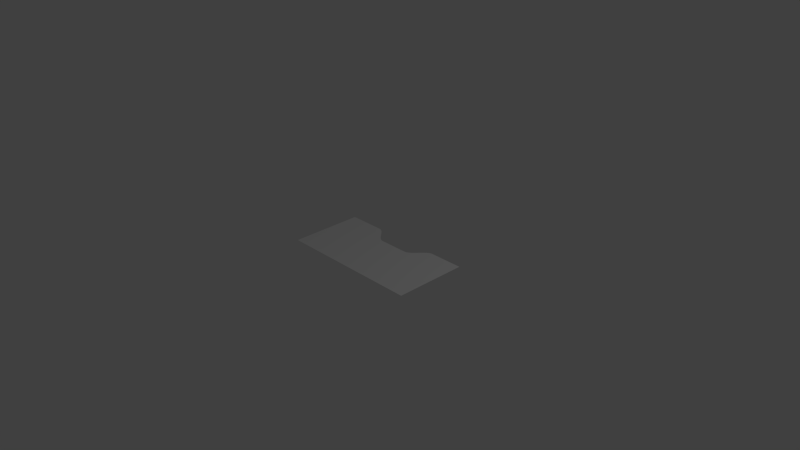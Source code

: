 # Source: BasicGrid.blend  (saved by Blender 2.71.0; exported with 4.5.12 LTS)
import bpy
from mathutils import Matrix  # noqa: F401  (used for matrix-valued properties, if any)

bpy.ops.wm.read_factory_settings(use_empty=True)
scene = bpy.context.scene
scene.name = 'Scene'

# ---- collections
col_collection_1 = bpy.data.collections.new('Collection 1'); scene.collection.children.link(col_collection_1)

# ---- world
world_world = bpy.data.worlds.new('World'); scene.world = world_world
world_world.color = (0.05088, 0.05088, 0.05088)
world_world.use_sun_shadow = False
world_world.sun_shadow_jitter_overblur = 0.0
world_world.cycles.sampling_method = 'MANUAL'
world_world.cycles.sample_map_resolution = 256

# ---- cameras
cam_camera = bpy.data.cameras.new('Camera')
cam_camera.clip_end = 100.0
cam_camera.lens = 35.0
cam_camera.sensor_width = 32.0
cam_camera.sensor_height = 18.0
cam_camera.ortho_scale = 7.314
cam_camera.dof.focus_distance = 0.0
cam_camera.dof.aperture_fstop = 128.0

# ---- lights
light_lamp = bpy.data.lights.new('Lamp', 'POINT')
light_lamp.transmission_factor = 0.0
light_lamp.cutoff_distance = 30.0
light_lamp.energy = 100.0
light_lamp.shadow_buffer_clip_start = 1.001
light_lamp.shadow_soft_size = 0.1
light_lamp.shadow_maximum_resolution = 0.006
light_lamp.use_absolute_resolution = True
light_lamp.cycles.use_multiple_importance_sampling = False

# ---- meshes
me_grid = bpy.data.meshes.new('Grid')
me_grid.from_pydata([(-1.0, -0.4598, 0.0), (-0.9798, -0.4598, 0.0), (-0.9596, -0.4598, 0.0), (-0.9394, -0.4598, 0.0), (-0.9192, -0.4598, 0.0), (-0.899, -0.4598, 0.0), (-0.8788, -0.4598, 0.0), (-0.8586, -0.4598, 0.0), (-0.8384, -0.4598, 0.0), (-0.8182, -0.4598, 0.0), (-0.798, -0.4598, 0.0), (-0.7778, -0.4598, 0.0), (-0.7576, -0.4598, 0.0), (-0.7374, -0.4598, 0.0), (-0.7172, -0.4598, 0.0), (-0.697, -0.4598, 0.0), (-0.6768, -0.4598, 0.0), (-0.6566, -0.4598, 0.0), (-0.6364, -0.4598, 0.0), (-0.6162, -0.4598, 0.0), (-0.596, -0.4598, 0.0), (-0.5758, -0.4598, 0.0), (-0.5556, -0.4598, 0.0), (-0.5354, -0.4598, 0.0), (-0.5152, -0.4598, 0.0), (-0.4949, -0.4598, 0.0), (-0.4747, -0.4598, 0.0), (-0.4545, -0.4598, 0.0), (-0.4343, -0.4598, 0.0), (-0.4141, -0.4598, 0.0), (-0.3939, -0.4598, 0.0), (-0.3737, -0.4598, 0.0), (-0.3535, -0.4598, 0.0), (-0.3333, -0.4598, 0.0), (-0.3131, -0.4598, 0.0), (-0.2929, -0.4598, 0.0), (-0.2727, -0.4598, 0.0), (-0.2525, -0.4598, 0.0), (-0.2323, -0.4598, 0.0), (-0.2121, -0.4598, 0.0), (-0.1919, -0.4598, 0.0), (-0.1717, -0.4598, 0.0), (-0.1515, -0.4598, 0.0), (-0.1313, -0.4598, 0.0), (-0.1111, -0.4598, 0.0), (-0.09091, -0.4598, 0.0), (-0.07071, -0.4598, 0.0), (-0.05051, -0.4598, 0.0), (-0.0303, -0.4598, 0.0), (-0.0101, -0.4598, 0.0), (0.0101, -0.4598, 0.0), (0.0303, -0.4598, 0.0), (0.05051, -0.4598, 0.0), (0.07071, -0.4598, 0.0), (0.09091, -0.4598, 0.0), (0.1111, -0.4598, 0.0), (0.1313, -0.4598, 0.0), (0.1515, -0.4598, 0.0), (0.1717, -0.4598, 0.0), (0.1919, -0.4598, 0.0), (0.2121, -0.4598, 0.0), (0.2323, -0.4598, 0.0), (0.2525, -0.4598, 0.0), (0.2727, -0.4598, 0.0), (0.2929, -0.4598, 0.0), (0.3131, -0.4598, 0.0), (0.3333, -0.4598, 0.0), (0.3535, -0.4598, 0.0), (0.3737, -0.4598, 0.0), (0.3939, -0.4598, 0.0), (0.4141, -0.4598, 0.0), (0.4343, -0.4598, 0.0), (0.4545, -0.4598, 0.0), (0.4747, -0.4598, 0.0), (0.4949, -0.4598, 0.0), (0.5152, -0.4598, 0.0), (0.5354, -0.4598, 0.0), (0.5556, -0.4598, 0.0), (0.5758, -0.4598, 0.0), (0.596, -0.4598, 0.0), (0.6162, -0.4598, 0.0), (0.6364, -0.4598, 0.0), (0.6566, -0.4598, 0.0), (0.6768, -0.4598, 0.0), (0.697, -0.4598, 0.0), (0.7172, -0.4598, 0.0), (0.7374, -0.4598, 0.0), (0.7576, -0.4598, 0.0), (0.7778, -0.4598, 0.0), (0.798, -0.4598, 0.0), (0.8182, -0.4598, 0.0), (0.8384, -0.4598, 0.0), (0.8586, -0.4598, 0.0), (0.8788, -0.4598, 0.0), (0.899, -0.4598, 0.0), (0.9192, -0.4598, 0.0), (0.9394, -0.4598, 0.0), (0.9596, -0.4598, 0.0), (0.9798, -0.4598, 0.0), (1.0, -0.4598, 0.0), (-1.0, 0.5402, 0.0), (-0.9798, 0.5402, 0.0), (-0.9596, 0.5402, 0.0), (-0.9394, 0.5402, 0.0), (-0.9192, 0.5402, 0.0), (-0.899, 0.5402, 0.0), (-0.8788, 0.5402, 0.0), (-0.8586, 0.5402, 0.0), (-0.8384, 0.5402, 0.0), (-0.8182, 0.5402, 0.0), (-0.798, 0.5402, 0.0), (-0.7778, 0.5402, 0.0), (-0.7576, 0.5402, 0.0), (-0.7374, 0.5402, 0.0), (-0.7172, 0.5402, 0.0), (-0.697, 0.5402, 0.0), (-0.6768, 0.5402, 0.0), (-0.6566, 0.5402, 0.0), (-0.6364, 0.5402, 0.0), (-0.6162, 0.5402, 0.0), (-0.596, 0.5402, 0.0), (-0.5758, 0.5402, 0.0), (-0.5556, 0.5402, 0.0), (-0.5354, 0.5402, 0.0), (-0.5152, 0.5402, 0.0), (-0.4949, 0.5402, 0.0), (-0.4747, 0.5398, 0.0), (-0.4545, 0.535, 0.0), (-0.4343, 0.5251, 0.0), (-0.4141, 0.511, 0.0), (-0.3939, 0.4936, 0.0), (-0.3737, 0.4737, 0.0), (-0.3535, 0.4523, 0.0), (-0.3333, 0.4301, 0.0), (-0.3131, 0.4081, 0.0), (-0.2929, 0.3872, 0.0), (-0.2727, 0.368, 0.0), (-0.2525, 0.3517, 0.0), (-0.2323, 0.3389, 0.0), (-0.2121, 0.3306, 0.0), (-0.1919, 0.3277, 0.0), (-0.1717, 0.3277, 0.0), (-0.1515, 0.3277, 0.0), (-0.1313, 0.3277, 0.0), (-0.1111, 0.3277, 0.0), (-0.09091, 0.3277, 0.0), (-0.07071, 0.3277, 0.0), (-0.05051, 0.3277, 0.0), (-0.0303, 0.3277, 0.0), (-0.0101, 0.3277, 0.0), (0.0101, 0.3277, 0.0), (0.0303, 0.3277, 0.0), (0.05051, 0.3277, 0.0), (0.07071, 0.3277, 0.0), (0.09091, 0.3277, 0.0), (0.1111, 0.3277, 0.0), (0.1313, 0.3277, 0.0), (0.1515, 0.3277, 0.0), (0.1717, 0.3277, 0.0), (0.1919, 0.3277, 0.0), (0.2121, 0.3277, 0.0), (0.2323, 0.3277, 0.0), (0.2525, 0.3306, 0.0), (0.2727, 0.3389, 0.0), (0.2929, 0.3517, 0.0), (0.3131, 0.368, 0.0), (0.3333, 0.3872, 0.0), (0.3535, 0.4081, 0.0), (0.3737, 0.4301, 0.0), (0.3939, 0.4523, 0.0), (0.4141, 0.4737, 0.0), (0.4343, 0.4936, 0.0), (0.4545, 0.511, 0.0), (0.4747, 0.5251, 0.0), (0.4949, 0.535, 0.0), (0.5152, 0.5398, 0.0), (0.5354, 0.5402, 0.0), (0.5556, 0.5402, 0.0), (0.5758, 0.5402, 0.0), (0.596, 0.5402, 0.0), (0.6162, 0.5402, 0.0), (0.6364, 0.5402, 0.0), (0.6566, 0.5402, 0.0), (0.6768, 0.5402, 0.0), (0.697, 0.5402, 0.0), (0.7172, 0.5402, 0.0), (0.7374, 0.5402, 0.0), (0.7576, 0.5402, 0.0), (0.7778, 0.5402, 0.0), (0.798, 0.5402, 0.0), (0.8182, 0.5402, 0.0), (0.8384, 0.5402, 0.0), (0.8586, 0.5402, 0.0), (0.8788, 0.5402, 0.0), (0.899, 0.5402, 0.0), (0.9192, 0.5402, 0.0), (0.9394, 0.5402, 0.0), (0.9596, 0.5402, 0.0), (0.9798, 0.5402, 0.0), (1.0, 0.5402, 0.0), (-0.1717, 0.3486, -0.05633), (0.09091, 0.5402, 0.0), (0.07071, 0.5402, 0.0), (0.05051, 0.5402, 0.0), (0.0303, 0.5402, 0.0), (0.0101, 0.5402, 0.0), (-0.0101, 0.5402, 0.0), (-0.0303, 0.5402, 0.0), (-0.05051, 0.5402, 0.0), (-0.07071, 0.5402, 0.0), (-0.09091, 0.5402, 0.0), (-0.1111, 0.5402, 0.0), (-0.1313, 0.5402, 0.0), (-0.1515, 0.5402, 0.0), (0.1111, 0.5402, 0.0), (0.1313, 0.5402, 0.0), (0.1515, 0.5402, 0.0), (0.1717, 0.5402, 0.0), (-0.1717, 0.5402, -0.05633), (-0.1515, 0.5402, -0.05633), (-0.1313, 0.5402, -0.05633), (-0.1111, 0.5402, -0.05633), (-0.09091, 0.5402, -0.05633), (-0.07071, 0.5402, -0.05633), (-0.05051, 0.5402, -0.05633), (-0.0303, 0.5402, -0.05633), (-0.0101, 0.5402, -0.05633), (0.0101, 0.5402, -0.05633), (0.0303, 0.5402, -0.05633), (0.05051, 0.5402, -0.05633), (0.07071, 0.5402, -0.05633), (0.09091, 0.5402, -0.05633)], [(141, 200), (214, 201), (201, 202), (202, 203), (203, 204), (204, 205), (205, 206), (206, 207), (207, 208), (208, 209), (209, 210), (210, 211), (211, 212), (212, 213), (215, 214), (216, 215), (217, 216), (213, 219), (212, 220), (211, 221), (210, 222), (209, 223), (208, 224), (207, 225), (206, 226), (205, 227), (204, 228), (203, 229), (202, 230), (201, 231)], [(0, 1, 101, 100), (1, 2, 102, 101), (2, 3, 103, 102), (3, 4, 104, 103), (4, 5, 105, 104), (5, 6, 106, 105), (6, 7, 107, 106), (7, 8, 108, 107), (8, 9, 109, 108), (9, 10, 110, 109), (10, 11, 111, 110), (11, 12, 112, 111), (12, 13, 113, 112), (13, 14, 114, 113), (14, 15, 115, 114), (15, 16, 116, 115), (16, 17, 117, 116), (17, 18, 118, 117), (18, 19, 119, 118), (19, 20, 120, 119), (20, 21, 121, 120), (21, 22, 122, 121), (22, 23, 123, 122), (23, 24, 124, 123), (24, 25, 125, 124), (25, 26, 126, 125), (26, 27, 127, 126), (27, 28, 128, 127), (28, 29, 129, 128), (29, 30, 130, 129), (30, 31, 131, 130), (31, 32, 132, 131), (32, 33, 133, 132), (33, 34, 134, 133), (34, 35, 135, 134), (35, 36, 136, 135), (36, 37, 137, 136), (37, 38, 138, 137), (38, 39, 139, 138), (39, 40, 140, 139), (40, 41, 141, 140), (41, 42, 142, 141), (42, 43, 143, 142), (43, 44, 144, 143), (44, 45, 145, 144), (45, 46, 146, 145), (46, 47, 147, 146), (47, 48, 148, 147), (48, 49, 149, 148), (49, 50, 150, 149), (50, 51, 151, 150), (51, 52, 152, 151), (52, 53, 153, 152), (53, 54, 154, 153), (54, 55, 155, 154), (55, 56, 156, 155), (56, 57, 157, 156), (57, 58, 158, 157), (58, 59, 159, 158), (59, 60, 160, 159), (60, 61, 161, 160), (61, 62, 162, 161), (62, 63, 163, 162), (63, 64, 164, 163), (64, 65, 165, 164), (65, 66, 166, 165), (66, 67, 167, 166), (67, 68, 168, 167), (68, 69, 169, 168), (69, 70, 170, 169), (70, 71, 171, 170), (71, 72, 172, 171), (72, 73, 173, 172), (73, 74, 174, 173), (74, 75, 175, 174), (75, 76, 176, 175), (76, 77, 177, 176), (77, 78, 178, 177), (78, 79, 179, 178), (79, 80, 180, 179), (80, 81, 181, 180), (81, 82, 182, 181), (82, 83, 183, 182), (83, 84, 184, 183), (84, 85, 185, 184), (85, 86, 186, 185), (86, 87, 187, 186), (87, 88, 188, 187), (88, 89, 189, 188), (89, 90, 190, 189), (90, 91, 191, 190), (91, 92, 192, 191), (92, 93, 193, 192), (93, 94, 194, 193), (94, 95, 195, 194), (95, 96, 196, 195), (96, 97, 197, 196), (97, 98, 198, 197), (98, 99, 199, 198)])
me_grid.use_remesh_preserve_volume = False
me_grid.use_remesh_preserve_attributes = False
me_grid.use_mirror_vertex_groups = False
me_grid.update()

# ---- objects
ob_grid = bpy.data.objects.new('Grid', me_grid)
ob_lamp = bpy.data.objects.new('Lamp', light_lamp)
ob_camera = bpy.data.objects.new('Camera', cam_camera)

# ---- transforms, parenting, visibility, modifiers, constraints
ob_grid.location = (0.0, 0.0, 0.0)
ob_grid.lineart.crease_threshold = 0.0
ob_lamp.location = (4.076, 1.005, 5.904)
ob_lamp.rotation_euler = (0.6503, 0.05522, 1.866)
ob_lamp.lock_rotations_4d = False
ob_lamp.empty_display_type = 'ARROWS'
ob_lamp.color = (0.0, 0.0, 0.0, 0.0)
ob_lamp.lineart.crease_threshold = 0.0
ob_camera.location = (7.481, -6.508, 5.344)
ob_camera.rotation_euler = (1.109, 0.01082, 0.8149)
ob_camera.lock_rotations_4d = False
ob_camera.empty_display_type = 'ARROWS'
ob_camera.color = (0.0, 0.0, 0.0, 0.0)
ob_camera.display_type = 'WIRE'
ob_camera.lineart.crease_threshold = 0.0

# ---- collection membership
col_collection_1.objects.link(ob_grid)
col_collection_1.objects.link(ob_lamp)
col_collection_1.objects.link(ob_camera)

# ---- scene / render settings (as saved in the file)
scene.camera = ob_camera
scene.frame_start = 1; scene.frame_end = 250; scene.frame_set(1)
scene.render.engine = 'BLENDER_EEVEE_NEXT'
scene.render.resolution_percentage = 50
scene.render.dither_intensity = 0.0
scene.cycles.use_denoising = False
scene.cycles.samples = 10
scene.cycles.sampling_pattern = 'TABULATED_SOBOL'
scene.cycles.light_sampling_threshold = 0.0
scene.cycles.use_adaptive_sampling = False
scene.cycles.use_light_tree = False
scene.cycles.blur_glossy = 0.0
scene.cycles.volume_bounces = 1
scene.cycles.pixel_filter_type = 'GAUSSIAN'
scene.cycles.sample_clamp_indirect = 0.0
scene.view_settings.view_transform = 'Standard'
bpy.context.view_layer.update()

